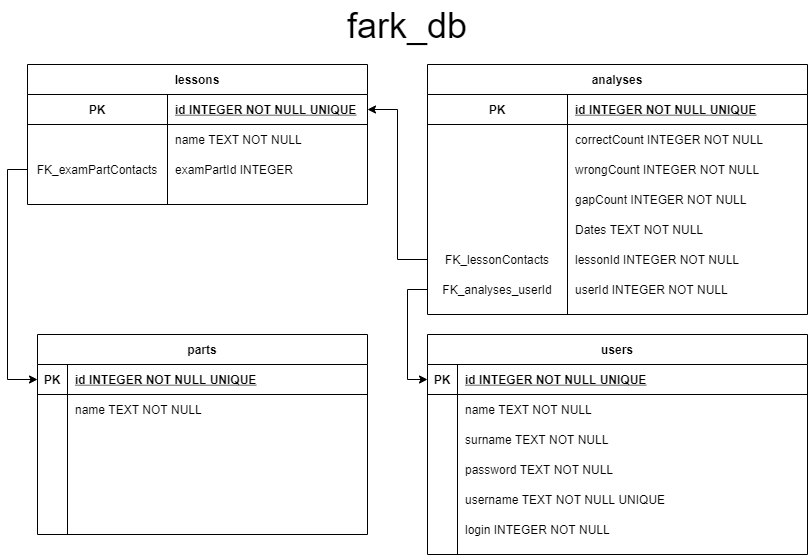

The diagram above was exported from draw.io. Its source (the exported page's mxGraphModel, read from the mxfile embedded in the PNG):
<mxGraphModel dx="1240" dy="697" grid="1" gridSize="10" guides="1" tooltips="1" connect="1" arrows="1" fold="1" page="1" pageScale="1" pageWidth="413" pageHeight="583" math="0" shadow="0" extFonts="Permanent Marker^https://fonts.googleapis.com/css?family=Permanent+Marker">
  <root>
    <mxCell id="0" />
    <mxCell id="1" parent="0" />
    <mxCell id="C-vyLk0tnHw3VtMMgP7b-2" value="analyses" style="shape=table;startSize=30;container=1;collapsible=1;childLayout=tableLayout;fixedRows=1;rowLines=0;fontStyle=1;align=center;resizeLast=1;" parent="1" vertex="1">
      <mxGeometry x="430" y="74" width="380" height="250" as="geometry" />
    </mxCell>
    <mxCell id="C-vyLk0tnHw3VtMMgP7b-3" value="" style="shape=partialRectangle;collapsible=0;dropTarget=0;pointerEvents=0;fillColor=none;points=[[0,0.5],[1,0.5]];portConstraint=eastwest;top=0;left=0;right=0;bottom=1;" parent="C-vyLk0tnHw3VtMMgP7b-2" vertex="1">
      <mxGeometry y="30" width="380" height="30" as="geometry" />
    </mxCell>
    <mxCell id="C-vyLk0tnHw3VtMMgP7b-4" value="PK" style="shape=partialRectangle;overflow=hidden;connectable=0;fillColor=none;top=0;left=0;bottom=0;right=0;fontStyle=1;" parent="C-vyLk0tnHw3VtMMgP7b-3" vertex="1">
      <mxGeometry width="139.99999999999977" height="30" as="geometry" />
    </mxCell>
    <mxCell id="C-vyLk0tnHw3VtMMgP7b-5" value="id INTEGER NOT NULL UNIQUE" style="shape=partialRectangle;overflow=hidden;connectable=0;fillColor=none;top=0;left=0;bottom=0;right=0;align=left;spacingLeft=6;fontStyle=5;" parent="C-vyLk0tnHw3VtMMgP7b-3" vertex="1">
      <mxGeometry x="139.99999999999977" width="240.00000000000023" height="30" as="geometry" />
    </mxCell>
    <mxCell id="C-vyLk0tnHw3VtMMgP7b-6" value="" style="shape=partialRectangle;collapsible=0;dropTarget=0;pointerEvents=0;fillColor=none;points=[[0,0.5],[1,0.5]];portConstraint=eastwest;top=0;left=0;right=0;bottom=0;" parent="C-vyLk0tnHw3VtMMgP7b-2" vertex="1">
      <mxGeometry y="60" width="380" height="30" as="geometry" />
    </mxCell>
    <mxCell id="C-vyLk0tnHw3VtMMgP7b-7" value="" style="shape=partialRectangle;overflow=hidden;connectable=0;fillColor=none;top=0;left=0;bottom=0;right=0;" parent="C-vyLk0tnHw3VtMMgP7b-6" vertex="1">
      <mxGeometry width="139.99999999999977" height="30" as="geometry" />
    </mxCell>
    <mxCell id="C-vyLk0tnHw3VtMMgP7b-8" value="correctCount INTEGER NOT NULL" style="shape=partialRectangle;overflow=hidden;connectable=0;fillColor=none;top=0;left=0;bottom=0;right=0;align=left;spacingLeft=6;" parent="C-vyLk0tnHw3VtMMgP7b-6" vertex="1">
      <mxGeometry x="139.99999999999977" width="240.00000000000023" height="30" as="geometry" />
    </mxCell>
    <mxCell id="C-vyLk0tnHw3VtMMgP7b-9" value="" style="shape=partialRectangle;collapsible=0;dropTarget=0;pointerEvents=0;fillColor=none;points=[[0,0.5],[1,0.5]];portConstraint=eastwest;top=0;left=0;right=0;bottom=0;" parent="C-vyLk0tnHw3VtMMgP7b-2" vertex="1">
      <mxGeometry y="90" width="380" height="30" as="geometry" />
    </mxCell>
    <mxCell id="C-vyLk0tnHw3VtMMgP7b-10" value="" style="shape=partialRectangle;overflow=hidden;connectable=0;fillColor=none;top=0;left=0;bottom=0;right=0;" parent="C-vyLk0tnHw3VtMMgP7b-9" vertex="1">
      <mxGeometry width="139.99999999999977" height="30" as="geometry" />
    </mxCell>
    <mxCell id="C-vyLk0tnHw3VtMMgP7b-11" value="wrongCount INTEGER NOT NULL" style="shape=partialRectangle;overflow=hidden;connectable=0;fillColor=none;top=0;left=0;bottom=0;right=0;align=left;spacingLeft=6;" parent="C-vyLk0tnHw3VtMMgP7b-9" vertex="1">
      <mxGeometry x="139.99999999999977" width="240.00000000000023" height="30" as="geometry" />
    </mxCell>
    <mxCell id="KHUOQXockYKz0ZlKim1z-43" style="shape=partialRectangle;collapsible=0;dropTarget=0;pointerEvents=0;fillColor=none;points=[[0,0.5],[1,0.5]];portConstraint=eastwest;top=0;left=0;right=0;bottom=0;" vertex="1" parent="C-vyLk0tnHw3VtMMgP7b-2">
      <mxGeometry y="120" width="380" height="30" as="geometry" />
    </mxCell>
    <mxCell id="KHUOQXockYKz0ZlKim1z-44" style="shape=partialRectangle;overflow=hidden;connectable=0;fillColor=none;top=0;left=0;bottom=0;right=0;" vertex="1" parent="KHUOQXockYKz0ZlKim1z-43">
      <mxGeometry width="139.99999999999977" height="30" as="geometry" />
    </mxCell>
    <mxCell id="KHUOQXockYKz0ZlKim1z-45" value="gapCount INTEGER NOT NULL" style="shape=partialRectangle;overflow=hidden;connectable=0;fillColor=none;top=0;left=0;bottom=0;right=0;align=left;spacingLeft=6;" vertex="1" parent="KHUOQXockYKz0ZlKim1z-43">
      <mxGeometry x="139.99999999999977" width="240.00000000000023" height="30" as="geometry" />
    </mxCell>
    <mxCell id="KHUOQXockYKz0ZlKim1z-52" style="shape=partialRectangle;collapsible=0;dropTarget=0;pointerEvents=0;fillColor=none;points=[[0,0.5],[1,0.5]];portConstraint=eastwest;top=0;left=0;right=0;bottom=0;" vertex="1" parent="C-vyLk0tnHw3VtMMgP7b-2">
      <mxGeometry y="150" width="380" height="30" as="geometry" />
    </mxCell>
    <mxCell id="KHUOQXockYKz0ZlKim1z-53" style="shape=partialRectangle;overflow=hidden;connectable=0;fillColor=none;top=0;left=0;bottom=0;right=0;" vertex="1" parent="KHUOQXockYKz0ZlKim1z-52">
      <mxGeometry width="139.99999999999977" height="30" as="geometry" />
    </mxCell>
    <mxCell id="KHUOQXockYKz0ZlKim1z-54" value="Dates TEXT NOT NULL" style="shape=partialRectangle;overflow=hidden;connectable=0;fillColor=none;top=0;left=0;bottom=0;right=0;align=left;spacingLeft=6;" vertex="1" parent="KHUOQXockYKz0ZlKim1z-52">
      <mxGeometry x="139.99999999999977" width="240.00000000000023" height="30" as="geometry" />
    </mxCell>
    <mxCell id="KHUOQXockYKz0ZlKim1z-49" style="shape=partialRectangle;collapsible=0;dropTarget=0;pointerEvents=0;fillColor=none;points=[[0,0.5],[1,0.5]];portConstraint=eastwest;top=0;left=0;right=0;bottom=0;" vertex="1" parent="C-vyLk0tnHw3VtMMgP7b-2">
      <mxGeometry y="180" width="380" height="30" as="geometry" />
    </mxCell>
    <mxCell id="KHUOQXockYKz0ZlKim1z-50" value="FK_lessonContacts" style="shape=partialRectangle;overflow=hidden;connectable=0;fillColor=none;top=0;left=0;bottom=0;right=0;" vertex="1" parent="KHUOQXockYKz0ZlKim1z-49">
      <mxGeometry width="139.99999999999977" height="30" as="geometry" />
    </mxCell>
    <mxCell id="KHUOQXockYKz0ZlKim1z-51" value="lessonId INTEGER NOT NULL" style="shape=partialRectangle;overflow=hidden;connectable=0;fillColor=none;top=0;left=0;bottom=0;right=0;align=left;spacingLeft=6;" vertex="1" parent="KHUOQXockYKz0ZlKim1z-49">
      <mxGeometry x="139.99999999999977" width="240.00000000000023" height="30" as="geometry" />
    </mxCell>
    <mxCell id="KHUOQXockYKz0ZlKim1z-46" style="shape=partialRectangle;collapsible=0;dropTarget=0;pointerEvents=0;fillColor=none;points=[[0,0.5],[1,0.5]];portConstraint=eastwest;top=0;left=0;right=0;bottom=0;" vertex="1" parent="C-vyLk0tnHw3VtMMgP7b-2">
      <mxGeometry y="210" width="380" height="30" as="geometry" />
    </mxCell>
    <mxCell id="KHUOQXockYKz0ZlKim1z-47" value="FK_analyses_userId" style="shape=partialRectangle;overflow=hidden;connectable=0;fillColor=none;top=0;left=0;bottom=0;right=0;" vertex="1" parent="KHUOQXockYKz0ZlKim1z-46">
      <mxGeometry width="139.99999999999977" height="30" as="geometry" />
    </mxCell>
    <mxCell id="KHUOQXockYKz0ZlKim1z-48" value="userId INTEGER NOT NULL" style="shape=partialRectangle;overflow=hidden;connectable=0;fillColor=none;top=0;left=0;bottom=0;right=0;align=left;spacingLeft=6;" vertex="1" parent="KHUOQXockYKz0ZlKim1z-46">
      <mxGeometry x="139.99999999999977" width="240.00000000000023" height="30" as="geometry" />
    </mxCell>
    <mxCell id="C-vyLk0tnHw3VtMMgP7b-13" value="lessons" style="shape=table;startSize=30;container=1;collapsible=1;childLayout=tableLayout;fixedRows=1;rowLines=0;fontStyle=1;align=center;resizeLast=1;" parent="1" vertex="1">
      <mxGeometry x="30" y="74" width="340" height="140" as="geometry" />
    </mxCell>
    <mxCell id="C-vyLk0tnHw3VtMMgP7b-14" value="" style="shape=partialRectangle;collapsible=0;dropTarget=0;pointerEvents=0;fillColor=none;points=[[0,0.5],[1,0.5]];portConstraint=eastwest;top=0;left=0;right=0;bottom=1;" parent="C-vyLk0tnHw3VtMMgP7b-13" vertex="1">
      <mxGeometry y="30" width="340" height="30" as="geometry" />
    </mxCell>
    <mxCell id="C-vyLk0tnHw3VtMMgP7b-15" value="PK" style="shape=partialRectangle;overflow=hidden;connectable=0;fillColor=none;top=0;left=0;bottom=0;right=0;fontStyle=1;" parent="C-vyLk0tnHw3VtMMgP7b-14" vertex="1">
      <mxGeometry width="140" height="30" as="geometry" />
    </mxCell>
    <mxCell id="C-vyLk0tnHw3VtMMgP7b-16" value="id INTEGER NOT NULL UNIQUE" style="shape=partialRectangle;overflow=hidden;connectable=0;fillColor=none;top=0;left=0;bottom=0;right=0;align=left;spacingLeft=6;fontStyle=5;" parent="C-vyLk0tnHw3VtMMgP7b-14" vertex="1">
      <mxGeometry x="140" width="200" height="30" as="geometry" />
    </mxCell>
    <mxCell id="C-vyLk0tnHw3VtMMgP7b-17" value="" style="shape=partialRectangle;collapsible=0;dropTarget=0;pointerEvents=0;fillColor=none;points=[[0,0.5],[1,0.5]];portConstraint=eastwest;top=0;left=0;right=0;bottom=0;" parent="C-vyLk0tnHw3VtMMgP7b-13" vertex="1">
      <mxGeometry y="60" width="340" height="30" as="geometry" />
    </mxCell>
    <mxCell id="C-vyLk0tnHw3VtMMgP7b-18" value="" style="shape=partialRectangle;overflow=hidden;connectable=0;fillColor=none;top=0;left=0;bottom=0;right=0;" parent="C-vyLk0tnHw3VtMMgP7b-17" vertex="1">
      <mxGeometry width="140" height="30" as="geometry" />
    </mxCell>
    <mxCell id="C-vyLk0tnHw3VtMMgP7b-19" value="name TEXT NOT NULL" style="shape=partialRectangle;overflow=hidden;connectable=0;fillColor=none;top=0;left=0;bottom=0;right=0;align=left;spacingLeft=6;" parent="C-vyLk0tnHw3VtMMgP7b-17" vertex="1">
      <mxGeometry x="140" width="200" height="30" as="geometry" />
    </mxCell>
    <mxCell id="C-vyLk0tnHw3VtMMgP7b-20" value="" style="shape=partialRectangle;collapsible=0;dropTarget=0;pointerEvents=0;fillColor=none;points=[[0,0.5],[1,0.5]];portConstraint=eastwest;top=0;left=0;right=0;bottom=0;" parent="C-vyLk0tnHw3VtMMgP7b-13" vertex="1">
      <mxGeometry y="90" width="340" height="30" as="geometry" />
    </mxCell>
    <mxCell id="C-vyLk0tnHw3VtMMgP7b-21" value="FK_examPartContacts" style="shape=partialRectangle;overflow=hidden;connectable=0;fillColor=none;top=0;left=0;bottom=0;right=0;" parent="C-vyLk0tnHw3VtMMgP7b-20" vertex="1">
      <mxGeometry width="140" height="30" as="geometry" />
    </mxCell>
    <mxCell id="C-vyLk0tnHw3VtMMgP7b-22" value="examPartId INTEGER" style="shape=partialRectangle;overflow=hidden;connectable=0;fillColor=none;top=0;left=0;bottom=0;right=0;align=left;spacingLeft=6;" parent="C-vyLk0tnHw3VtMMgP7b-20" vertex="1">
      <mxGeometry x="140" width="200" height="30" as="geometry" />
    </mxCell>
    <mxCell id="C-vyLk0tnHw3VtMMgP7b-23" value="users" style="shape=table;startSize=30;container=1;collapsible=1;childLayout=tableLayout;fixedRows=1;rowLines=0;fontStyle=1;align=center;resizeLast=1;" parent="1" vertex="1">
      <mxGeometry x="430" y="344" width="380" height="220" as="geometry">
        <mxRectangle x="120" y="120" width="60" height="30" as="alternateBounds" />
      </mxGeometry>
    </mxCell>
    <mxCell id="C-vyLk0tnHw3VtMMgP7b-24" value="" style="shape=partialRectangle;collapsible=0;dropTarget=0;pointerEvents=0;fillColor=none;points=[[0,0.5],[1,0.5]];portConstraint=eastwest;top=0;left=0;right=0;bottom=1;" parent="C-vyLk0tnHw3VtMMgP7b-23" vertex="1">
      <mxGeometry y="30" width="380" height="30" as="geometry" />
    </mxCell>
    <mxCell id="C-vyLk0tnHw3VtMMgP7b-25" value="PK" style="shape=partialRectangle;overflow=hidden;connectable=0;fillColor=none;top=0;left=0;bottom=0;right=0;fontStyle=1;" parent="C-vyLk0tnHw3VtMMgP7b-24" vertex="1">
      <mxGeometry width="30" height="30" as="geometry" />
    </mxCell>
    <mxCell id="C-vyLk0tnHw3VtMMgP7b-26" value="id INTEGER NOT NULL UNIQUE" style="shape=partialRectangle;overflow=hidden;connectable=0;fillColor=none;top=0;left=0;bottom=0;right=0;align=left;spacingLeft=6;fontStyle=5;" parent="C-vyLk0tnHw3VtMMgP7b-24" vertex="1">
      <mxGeometry x="30" width="350" height="30" as="geometry" />
    </mxCell>
    <mxCell id="C-vyLk0tnHw3VtMMgP7b-27" value="" style="shape=partialRectangle;collapsible=0;dropTarget=0;pointerEvents=0;fillColor=none;points=[[0,0.5],[1,0.5]];portConstraint=eastwest;top=0;left=0;right=0;bottom=0;" parent="C-vyLk0tnHw3VtMMgP7b-23" vertex="1">
      <mxGeometry y="60" width="380" height="30" as="geometry" />
    </mxCell>
    <mxCell id="C-vyLk0tnHw3VtMMgP7b-28" value="" style="shape=partialRectangle;overflow=hidden;connectable=0;fillColor=none;top=0;left=0;bottom=0;right=0;" parent="C-vyLk0tnHw3VtMMgP7b-27" vertex="1">
      <mxGeometry width="30" height="30" as="geometry" />
    </mxCell>
    <mxCell id="C-vyLk0tnHw3VtMMgP7b-29" value="name TEXT NOT NULL" style="shape=partialRectangle;overflow=hidden;connectable=0;fillColor=none;top=0;left=0;bottom=0;right=0;align=left;spacingLeft=6;" parent="C-vyLk0tnHw3VtMMgP7b-27" vertex="1">
      <mxGeometry x="30" width="350" height="30" as="geometry" />
    </mxCell>
    <mxCell id="KHUOQXockYKz0ZlKim1z-28" style="shape=partialRectangle;collapsible=0;dropTarget=0;pointerEvents=0;fillColor=none;points=[[0,0.5],[1,0.5]];portConstraint=eastwest;top=0;left=0;right=0;bottom=0;" vertex="1" parent="C-vyLk0tnHw3VtMMgP7b-23">
      <mxGeometry y="90" width="380" height="30" as="geometry" />
    </mxCell>
    <mxCell id="KHUOQXockYKz0ZlKim1z-29" style="shape=partialRectangle;overflow=hidden;connectable=0;fillColor=none;top=0;left=0;bottom=0;right=0;" vertex="1" parent="KHUOQXockYKz0ZlKim1z-28">
      <mxGeometry width="30" height="30" as="geometry" />
    </mxCell>
    <mxCell id="KHUOQXockYKz0ZlKim1z-30" value="surname TEXT NOT NULL" style="shape=partialRectangle;overflow=hidden;connectable=0;fillColor=none;top=0;left=0;bottom=0;right=0;align=left;spacingLeft=6;" vertex="1" parent="KHUOQXockYKz0ZlKim1z-28">
      <mxGeometry x="30" width="350" height="30" as="geometry" />
    </mxCell>
    <mxCell id="KHUOQXockYKz0ZlKim1z-31" style="shape=partialRectangle;collapsible=0;dropTarget=0;pointerEvents=0;fillColor=none;points=[[0,0.5],[1,0.5]];portConstraint=eastwest;top=0;left=0;right=0;bottom=0;" vertex="1" parent="C-vyLk0tnHw3VtMMgP7b-23">
      <mxGeometry y="120" width="380" height="30" as="geometry" />
    </mxCell>
    <mxCell id="KHUOQXockYKz0ZlKim1z-32" style="shape=partialRectangle;overflow=hidden;connectable=0;fillColor=none;top=0;left=0;bottom=0;right=0;" vertex="1" parent="KHUOQXockYKz0ZlKim1z-31">
      <mxGeometry width="30" height="30" as="geometry" />
    </mxCell>
    <mxCell id="KHUOQXockYKz0ZlKim1z-33" value="password TEXT NOT NULL" style="shape=partialRectangle;overflow=hidden;connectable=0;fillColor=none;top=0;left=0;bottom=0;right=0;align=left;spacingLeft=6;" vertex="1" parent="KHUOQXockYKz0ZlKim1z-31">
      <mxGeometry x="30" width="350" height="30" as="geometry" />
    </mxCell>
    <mxCell id="KHUOQXockYKz0ZlKim1z-37" style="shape=partialRectangle;collapsible=0;dropTarget=0;pointerEvents=0;fillColor=none;points=[[0,0.5],[1,0.5]];portConstraint=eastwest;top=0;left=0;right=0;bottom=0;" vertex="1" parent="C-vyLk0tnHw3VtMMgP7b-23">
      <mxGeometry y="150" width="380" height="30" as="geometry" />
    </mxCell>
    <mxCell id="KHUOQXockYKz0ZlKim1z-38" style="shape=partialRectangle;overflow=hidden;connectable=0;fillColor=none;top=0;left=0;bottom=0;right=0;" vertex="1" parent="KHUOQXockYKz0ZlKim1z-37">
      <mxGeometry width="30" height="30" as="geometry" />
    </mxCell>
    <mxCell id="KHUOQXockYKz0ZlKim1z-39" value="username TEXT NOT NULL UNIQUE" style="shape=partialRectangle;overflow=hidden;connectable=0;fillColor=none;top=0;left=0;bottom=0;right=0;align=left;spacingLeft=6;" vertex="1" parent="KHUOQXockYKz0ZlKim1z-37">
      <mxGeometry x="30" width="350" height="30" as="geometry" />
    </mxCell>
    <mxCell id="KHUOQXockYKz0ZlKim1z-40" style="shape=partialRectangle;collapsible=0;dropTarget=0;pointerEvents=0;fillColor=none;points=[[0,0.5],[1,0.5]];portConstraint=eastwest;top=0;left=0;right=0;bottom=0;" vertex="1" parent="C-vyLk0tnHw3VtMMgP7b-23">
      <mxGeometry y="180" width="380" height="30" as="geometry" />
    </mxCell>
    <mxCell id="KHUOQXockYKz0ZlKim1z-41" style="shape=partialRectangle;overflow=hidden;connectable=0;fillColor=none;top=0;left=0;bottom=0;right=0;" vertex="1" parent="KHUOQXockYKz0ZlKim1z-40">
      <mxGeometry width="30" height="30" as="geometry" />
    </mxCell>
    <mxCell id="KHUOQXockYKz0ZlKim1z-42" value="login INTEGER NOT NULL" style="shape=partialRectangle;overflow=hidden;connectable=0;fillColor=none;top=0;left=0;bottom=0;right=0;align=left;spacingLeft=6;" vertex="1" parent="KHUOQXockYKz0ZlKim1z-40">
      <mxGeometry x="30" width="350" height="30" as="geometry" />
    </mxCell>
    <mxCell id="KHUOQXockYKz0ZlKim1z-1" value="parts" style="shape=table;startSize=30;container=1;collapsible=1;childLayout=tableLayout;fixedRows=1;rowLines=0;fontStyle=1;align=center;resizeLast=1;" vertex="1" parent="1">
      <mxGeometry x="40" y="344" width="330" height="200" as="geometry" />
    </mxCell>
    <mxCell id="KHUOQXockYKz0ZlKim1z-2" value="" style="shape=partialRectangle;collapsible=0;dropTarget=0;pointerEvents=0;fillColor=none;points=[[0,0.5],[1,0.5]];portConstraint=eastwest;top=0;left=0;right=0;bottom=1;" vertex="1" parent="KHUOQXockYKz0ZlKim1z-1">
      <mxGeometry y="30" width="330" height="30" as="geometry" />
    </mxCell>
    <mxCell id="KHUOQXockYKz0ZlKim1z-3" value="PK" style="shape=partialRectangle;overflow=hidden;connectable=0;fillColor=none;top=0;left=0;bottom=0;right=0;fontStyle=1;" vertex="1" parent="KHUOQXockYKz0ZlKim1z-2">
      <mxGeometry width="30" height="30" as="geometry" />
    </mxCell>
    <mxCell id="KHUOQXockYKz0ZlKim1z-4" value="id INTEGER NOT NULL UNIQUE" style="shape=partialRectangle;overflow=hidden;connectable=0;fillColor=none;top=0;left=0;bottom=0;right=0;align=left;spacingLeft=6;fontStyle=5;" vertex="1" parent="KHUOQXockYKz0ZlKim1z-2">
      <mxGeometry x="30" width="300" height="30" as="geometry" />
    </mxCell>
    <mxCell id="KHUOQXockYKz0ZlKim1z-5" value="" style="shape=partialRectangle;collapsible=0;dropTarget=0;pointerEvents=0;fillColor=none;points=[[0,0.5],[1,0.5]];portConstraint=eastwest;top=0;left=0;right=0;bottom=0;" vertex="1" parent="KHUOQXockYKz0ZlKim1z-1">
      <mxGeometry y="60" width="330" height="30" as="geometry" />
    </mxCell>
    <mxCell id="KHUOQXockYKz0ZlKim1z-6" value="" style="shape=partialRectangle;overflow=hidden;connectable=0;fillColor=none;top=0;left=0;bottom=0;right=0;" vertex="1" parent="KHUOQXockYKz0ZlKim1z-5">
      <mxGeometry width="30" height="30" as="geometry" />
    </mxCell>
    <mxCell id="KHUOQXockYKz0ZlKim1z-7" value="name TEXT NOT NULL" style="shape=partialRectangle;overflow=hidden;connectable=0;fillColor=none;top=0;left=0;bottom=0;right=0;align=left;spacingLeft=6;" vertex="1" parent="KHUOQXockYKz0ZlKim1z-5">
      <mxGeometry x="30" width="300" height="30" as="geometry" />
    </mxCell>
    <mxCell id="KHUOQXockYKz0ZlKim1z-84" style="edgeStyle=orthogonalEdgeStyle;rounded=0;orthogonalLoop=1;jettySize=auto;html=1;exitX=0;exitY=0.5;exitDx=0;exitDy=0;entryX=1;entryY=0.5;entryDx=0;entryDy=0;" edge="1" parent="1" source="KHUOQXockYKz0ZlKim1z-49" target="C-vyLk0tnHw3VtMMgP7b-14">
      <mxGeometry relative="1" as="geometry" />
    </mxCell>
    <mxCell id="KHUOQXockYKz0ZlKim1z-85" style="edgeStyle=orthogonalEdgeStyle;rounded=0;orthogonalLoop=1;jettySize=auto;html=1;exitX=0;exitY=0.5;exitDx=0;exitDy=0;entryX=0;entryY=0.5;entryDx=0;entryDy=0;" edge="1" parent="1" source="KHUOQXockYKz0ZlKim1z-46" target="C-vyLk0tnHw3VtMMgP7b-24">
      <mxGeometry relative="1" as="geometry" />
    </mxCell>
    <mxCell id="KHUOQXockYKz0ZlKim1z-86" style="edgeStyle=orthogonalEdgeStyle;rounded=0;orthogonalLoop=1;jettySize=auto;html=1;exitX=0;exitY=0.5;exitDx=0;exitDy=0;entryX=0;entryY=0.5;entryDx=0;entryDy=0;" edge="1" parent="1" source="C-vyLk0tnHw3VtMMgP7b-20" target="KHUOQXockYKz0ZlKim1z-2">
      <mxGeometry relative="1" as="geometry" />
    </mxCell>
    <mxCell id="KHUOQXockYKz0ZlKim1z-88" value="&lt;font style=&quot;font-size: 36px&quot;&gt;fark_db&lt;/font&gt;" style="text;html=1;strokeColor=none;fillColor=none;align=center;verticalAlign=middle;whiteSpace=wrap;rounded=0;" vertex="1" parent="1">
      <mxGeometry x="180" y="10" width="460" height="50" as="geometry" />
    </mxCell>
  </root>
</mxGraphModel>